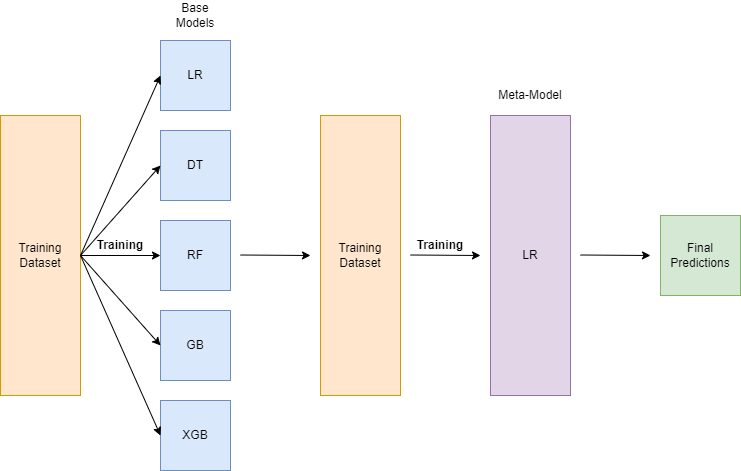

The diagram above was exported from draw.io. Its source (the exported page's mxGraphModel, read from the mxfile embedded in the PNG):
<mxGraphModel dx="1434" dy="772" grid="1" gridSize="10" guides="1" tooltips="1" connect="1" arrows="1" fold="1" page="1" pageScale="1" pageWidth="850" pageHeight="1100" math="0" shadow="0">
  <root>
    <mxCell id="0" />
    <mxCell id="1" parent="0" />
    <mxCell id="ULnviLe2eWdp2bZdjRwR-1" value="Training Dataset" style="rounded=0;whiteSpace=wrap;html=1;fillColor=#ffe6cc;strokeColor=#d79b00;" vertex="1" parent="1">
      <mxGeometry x="70" y="195" width="80" height="280" as="geometry" />
    </mxCell>
    <mxCell id="ULnviLe2eWdp2bZdjRwR-2" value="LR" style="whiteSpace=wrap;html=1;aspect=fixed;fillColor=#dae8fc;strokeColor=#6c8ebf;" vertex="1" parent="1">
      <mxGeometry x="230" y="120" width="70" height="70" as="geometry" />
    </mxCell>
    <mxCell id="ULnviLe2eWdp2bZdjRwR-3" value="XGB" style="whiteSpace=wrap;html=1;aspect=fixed;fillColor=#dae8fc;strokeColor=#6c8ebf;" vertex="1" parent="1">
      <mxGeometry x="230" y="480" width="70" height="70" as="geometry" />
    </mxCell>
    <mxCell id="ULnviLe2eWdp2bZdjRwR-4" value="DT" style="whiteSpace=wrap;html=1;aspect=fixed;fillColor=#dae8fc;strokeColor=#6c8ebf;" vertex="1" parent="1">
      <mxGeometry x="230" y="210" width="70" height="70" as="geometry" />
    </mxCell>
    <mxCell id="ULnviLe2eWdp2bZdjRwR-5" value="RF" style="whiteSpace=wrap;html=1;aspect=fixed;fillColor=#dae8fc;strokeColor=#6c8ebf;" vertex="1" parent="1">
      <mxGeometry x="230" y="300" width="70" height="70" as="geometry" />
    </mxCell>
    <mxCell id="ULnviLe2eWdp2bZdjRwR-6" value="GB" style="whiteSpace=wrap;html=1;aspect=fixed;fillColor=#dae8fc;strokeColor=#6c8ebf;" vertex="1" parent="1">
      <mxGeometry x="230" y="390" width="70" height="70" as="geometry" />
    </mxCell>
    <mxCell id="ULnviLe2eWdp2bZdjRwR-7" value="" style="endArrow=classic;html=1;rounded=0;entryX=0;entryY=0.5;entryDx=0;entryDy=0;exitX=1;exitY=0.5;exitDx=0;exitDy=0;" edge="1" parent="1" source="ULnviLe2eWdp2bZdjRwR-1" target="ULnviLe2eWdp2bZdjRwR-2">
      <mxGeometry width="50" height="50" relative="1" as="geometry">
        <mxPoint x="160" y="310" as="sourcePoint" />
        <mxPoint x="450" y="270" as="targetPoint" />
      </mxGeometry>
    </mxCell>
    <mxCell id="ULnviLe2eWdp2bZdjRwR-8" value="" style="endArrow=classic;html=1;rounded=0;entryX=0;entryY=0.5;entryDx=0;entryDy=0;exitX=1;exitY=0.5;exitDx=0;exitDy=0;" edge="1" parent="1" source="ULnviLe2eWdp2bZdjRwR-1" target="ULnviLe2eWdp2bZdjRwR-4">
      <mxGeometry width="50" height="50" relative="1" as="geometry">
        <mxPoint x="160" y="345" as="sourcePoint" />
        <mxPoint x="240" y="165" as="targetPoint" />
      </mxGeometry>
    </mxCell>
    <mxCell id="ULnviLe2eWdp2bZdjRwR-9" value="" style="endArrow=classic;html=1;rounded=0;entryX=0;entryY=0.5;entryDx=0;entryDy=0;exitX=1;exitY=0.5;exitDx=0;exitDy=0;" edge="1" parent="1" source="ULnviLe2eWdp2bZdjRwR-1" target="ULnviLe2eWdp2bZdjRwR-5">
      <mxGeometry width="50" height="50" relative="1" as="geometry">
        <mxPoint x="170" y="355" as="sourcePoint" />
        <mxPoint x="250" y="175" as="targetPoint" />
      </mxGeometry>
    </mxCell>
    <mxCell id="ULnviLe2eWdp2bZdjRwR-10" value="" style="endArrow=classic;html=1;rounded=0;entryX=0;entryY=0.5;entryDx=0;entryDy=0;exitX=1;exitY=0.5;exitDx=0;exitDy=0;" edge="1" parent="1" source="ULnviLe2eWdp2bZdjRwR-1" target="ULnviLe2eWdp2bZdjRwR-3">
      <mxGeometry width="50" height="50" relative="1" as="geometry">
        <mxPoint x="180" y="365" as="sourcePoint" />
        <mxPoint x="260" y="185" as="targetPoint" />
      </mxGeometry>
    </mxCell>
    <mxCell id="ULnviLe2eWdp2bZdjRwR-11" value="" style="endArrow=classic;html=1;rounded=0;entryX=0;entryY=0.5;entryDx=0;entryDy=0;exitX=1;exitY=0.5;exitDx=0;exitDy=0;" edge="1" parent="1" source="ULnviLe2eWdp2bZdjRwR-1" target="ULnviLe2eWdp2bZdjRwR-6">
      <mxGeometry width="50" height="50" relative="1" as="geometry">
        <mxPoint x="200" y="350" as="sourcePoint" />
        <mxPoint x="270" y="195" as="targetPoint" />
      </mxGeometry>
    </mxCell>
    <mxCell id="ULnviLe2eWdp2bZdjRwR-12" value="" style="endArrow=classic;html=1;rounded=0;" edge="1" parent="1">
      <mxGeometry width="50" height="50" relative="1" as="geometry">
        <mxPoint x="310" y="334.5" as="sourcePoint" />
        <mxPoint x="380" y="335" as="targetPoint" />
      </mxGeometry>
    </mxCell>
    <mxCell id="ULnviLe2eWdp2bZdjRwR-13" value="Training Dataset" style="rounded=0;whiteSpace=wrap;html=1;fillColor=#ffe6cc;strokeColor=#d79b00;" vertex="1" parent="1">
      <mxGeometry x="390" y="195" width="80" height="280" as="geometry" />
    </mxCell>
    <mxCell id="ULnviLe2eWdp2bZdjRwR-16" value="&lt;div&gt;LR&lt;/div&gt;" style="rounded=0;whiteSpace=wrap;html=1;fillColor=#e1d5e7;strokeColor=#9673a6;" vertex="1" parent="1">
      <mxGeometry x="560" y="195" width="80" height="280" as="geometry" />
    </mxCell>
    <mxCell id="ULnviLe2eWdp2bZdjRwR-17" value="Final Predictions" style="whiteSpace=wrap;html=1;aspect=fixed;fillColor=#d5e8d4;strokeColor=#82b366;" vertex="1" parent="1">
      <mxGeometry x="730" y="295" width="80" height="80" as="geometry" />
    </mxCell>
    <mxCell id="ULnviLe2eWdp2bZdjRwR-19" value="" style="endArrow=classic;html=1;rounded=0;" edge="1" parent="1">
      <mxGeometry width="50" height="50" relative="1" as="geometry">
        <mxPoint x="480" y="334.5" as="sourcePoint" />
        <mxPoint x="550" y="335" as="targetPoint" />
      </mxGeometry>
    </mxCell>
    <mxCell id="ULnviLe2eWdp2bZdjRwR-20" value="" style="endArrow=classic;html=1;rounded=0;" edge="1" parent="1">
      <mxGeometry width="50" height="50" relative="1" as="geometry">
        <mxPoint x="650" y="334.5" as="sourcePoint" />
        <mxPoint x="720" y="335" as="targetPoint" />
      </mxGeometry>
    </mxCell>
    <mxCell id="ULnviLe2eWdp2bZdjRwR-23" value="Base Models" style="text;html=1;align=center;verticalAlign=middle;whiteSpace=wrap;rounded=0;" vertex="1" parent="1">
      <mxGeometry x="235" y="80" width="60" height="30" as="geometry" />
    </mxCell>
    <mxCell id="ULnviLe2eWdp2bZdjRwR-24" value="&lt;b&gt;Training&lt;/b&gt;" style="text;html=1;align=center;verticalAlign=middle;whiteSpace=wrap;rounded=0;" vertex="1" parent="1">
      <mxGeometry x="160" y="310" width="60" height="30" as="geometry" />
    </mxCell>
    <mxCell id="ULnviLe2eWdp2bZdjRwR-25" value="&lt;b&gt;Training&lt;/b&gt;" style="text;html=1;align=center;verticalAlign=middle;whiteSpace=wrap;rounded=0;" vertex="1" parent="1">
      <mxGeometry x="480" y="310" width="60" height="30" as="geometry" />
    </mxCell>
    <mxCell id="ULnviLe2eWdp2bZdjRwR-26" value="Meta-Model" style="text;html=1;align=center;verticalAlign=middle;whiteSpace=wrap;rounded=0;" vertex="1" parent="1">
      <mxGeometry x="560" y="160" width="80" height="30" as="geometry" />
    </mxCell>
  </root>
</mxGraphModel>